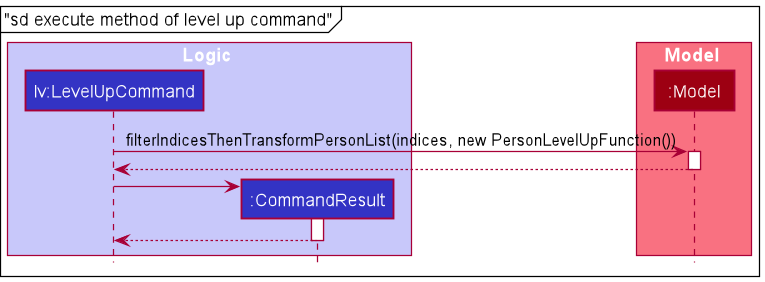

The diagram above was rendered by PlantUML. Its source (embedded in the PNG):
@startuml
!include style.puml
mainframe "sd execute method of level up command"

box Logic LOGIC_COLOR_T1
participant "lv:LevelUpCommand" as LevelUpCommand LOGIC_COLOR
participant ":CommandResult" as CommandResult LOGIC_COLOR
end box

box Model MODEL_COLOR_T1
participant ":Model" as Model MODEL_COLOR
end box

LevelUpCommand -> Model : filterIndicesThenTransformPersonList(indices, new PersonLevelUpFunction())
activate Model

Model --> LevelUpCommand
deactivate Model

create CommandResult
LevelUpCommand -> CommandResult
activate CommandResult

CommandResult --> LevelUpCommand
deactivate CommandResult

@enduml